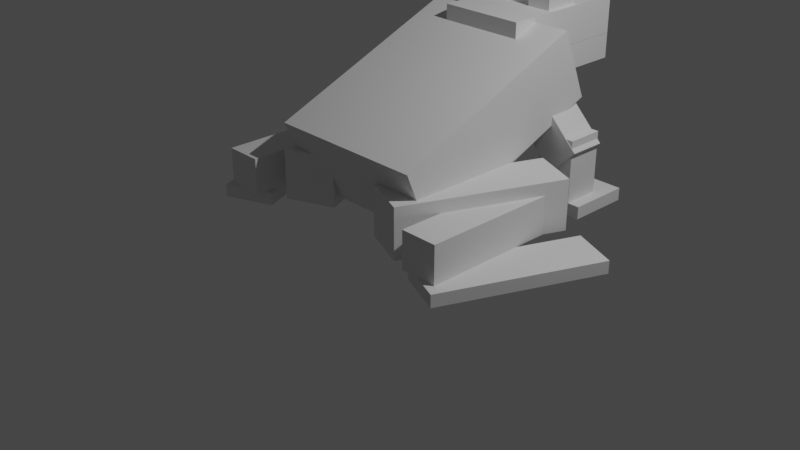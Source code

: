 # Source: Frog2.blend  (saved by Blender 2.91.10; exported with 4.5.12 LTS)
import bpy
from mathutils import Matrix  # noqa: F401  (used for matrix-valued properties, if any)

bpy.ops.wm.read_factory_settings(use_empty=True)
scene = bpy.context.scene
scene.name = 'Scene'

# ---- collections
col_collection = bpy.data.collections.new('Collection'); scene.collection.children.link(col_collection)

# ---- world
world_world = bpy.data.worlds.new('World'); scene.world = world_world
world_world.use_nodes = True; world_world.node_tree.nodes.clear()
_N = world_world.node_tree.nodes; _L = world_world.node_tree.links
n0 = _N.new('ShaderNodeOutputWorld'); n0.name = 'World Output'; n0.location = (300, 300)
n1 = _N.new('ShaderNodeBackground'); n1.name = 'Background'; n1.location = (10, 300)
n1.inputs[0].default_value = (0.05088, 0.05088, 0.05088, 1.0)
_L.new(n1.outputs[0], n0.inputs[0])
n0.is_active_output = True
world_world.color = (0.05088, 0.05088, 0.05088)
world_world.use_sun_shadow = False
world_world.sun_shadow_jitter_overblur = 0.0

# ---- cameras
cam_camera = bpy.data.cameras.new('Camera')
cam_camera.clip_end = 100.0
cam_camera.ortho_scale = 7.314

# ---- lights
light_light = bpy.data.lights.new('Light', 'POINT')
light_light.transmission_factor = 0.0
light_light.energy = 1000.0
light_light.shadow_soft_size = 0.1
light_light.shadow_maximum_resolution = 0.006
light_light.use_absolute_resolution = True

# ---- meshes
me_w_rfel = bpy.data.meshes.new('Würfel')
me_w_rfel.from_pydata([(-8.0, 4.0, 0.0), (-8.0, 4.0, 3.0), (-8.0, 11.0, 0.0), (-8.0, 11.0, 3.0), (3.0, 4.0, 0.0), (3.0, 4.0, 3.0), (3.0, 11.0, 0.0), (3.0, 11.0, 3.0)], [], [(0, 1, 3, 2), (2, 3, 7, 6), (6, 7, 5, 4), (4, 5, 1, 0), (2, 6, 4, 0), (7, 3, 1, 5)])
_uv = me_w_rfel.uv_layers.new(name='UV-Map')
_uv.uv.foreach_set('vector', [0.4688, 0.7109, 0.4688, 0.7344, 0.4141, 0.7344, 0.4141, 0.7109, 0.4141, 0.7109, 0.4141, 0.7344, 0.3281, 0.7344, 0.3281, 0.7109, 0.6094, 0.7109, 0.6094, 0.7344, 0.5547, 0.7344, 0.5547, 0.7109, 0.5547, 0.7109, 0.5547, 0.7344, 0.4688, 0.7344, 0.4688, 0.7109, 0.4688, 0.7344, 0.4688, 0.8203, 0.5234, 0.8203, 0.5234, 0.7344, 0.4141, 0.8203, 0.4141, 0.7344, 0.4688, 0.7344, 0.4688, 0.8203])
me_w_rfel.use_remesh_fix_poles = True
me_w_rfel.use_remesh_preserve_attributes = False
me_w_rfel.use_mirror_vertex_groups = False
me_w_rfel.update()
me_w_rfel_001 = bpy.data.meshes.new('Würfel.001')
me_w_rfel_001.from_pydata([(-8.0, 4.0, 1.0), (-8.0, 4.0, 3.0), (-8.0, 11.0, 1.0), (-8.0, 11.0, 3.0), (3.0, 4.0, 1.0), (3.0, 4.0, 3.0), (3.0, 11.0, 1.0), (3.0, 11.0, 3.0)], [], [(0, 1, 3, 2), (2, 3, 7, 6), (6, 7, 5, 4), (4, 5, 1, 0), (2, 6, 4, 0), (7, 3, 1, 5)])
_uv = me_w_rfel_001.uv_layers.new(name='UV-Map')
_uv.uv.foreach_set('vector', [0.4766, 0.8984, 0.4766, 0.9141, 0.4219, 0.9141, 0.4219, 0.8984, 0.4219, 0.8984, 0.4219, 0.9141, 0.3359, 0.9141, 0.3359, 0.8984, 0.6172, 0.8984, 0.6172, 0.9141, 0.5625, 0.9141, 0.5625, 0.8984, 0.5625, 0.8984, 0.5625, 0.9141, 0.4766, 0.9141, 0.4766, 0.8984, 0.4766, 0.9141, 0.4766, 1.0, 0.5312, 1.0, 0.5312, 0.9141, 0.4219, 1.0, 0.4219, 0.9141, 0.4766, 0.9141, 0.4766, 1.0])
me_w_rfel_001.use_remesh_fix_poles = True
me_w_rfel_001.use_remesh_preserve_attributes = False
me_w_rfel_001.use_mirror_vertex_groups = False
me_w_rfel_001.update()
me_w_rfel_002 = bpy.data.meshes.new('Würfel.002')
me_w_rfel_002.from_pydata([(0.0, 2.0, -1.0), (0.0, 2.0, 5.0), (0.0, 15.0, -1.0), (0.0, 15.0, 5.0), (17.0, 2.0, -1.0), (17.0, 2.0, 5.0), (17.0, 15.0, -1.0), (17.0, 15.0, 5.0)], [], [(0, 1, 3, 2), (2, 3, 7, 6), (6, 7, 5, 4), (4, 5, 1, 0), (2, 6, 4, 0), (7, 3, 1, 5)])
_uv = me_w_rfel_002.uv_layers.new(name='UV-Map')
_uv.uv.foreach_set('vector', [0.2344, 0.8203, 0.2344, 0.8672, 0.1328, 0.8672, 0.1328, 0.8203, 0.1328, 0.8203, 0.1328, 0.8672, 0.0, 0.8672, 0.0, 0.8203, 0.4688, 0.8203, 0.4688, 0.8672, 0.3672, 0.8672, 0.3672, 0.8203, 0.3672, 0.8203, 0.3672, 0.8672, 0.2344, 0.8672, 0.2344, 0.8203, 0.2344, 0.8672, 0.2344, 1.0, 0.3359, 1.0, 0.3359, 0.8672, 0.1328, 1.0, 0.1328, 0.8672, 0.2344, 0.8672, 0.2344, 1.0])
me_w_rfel_002.use_remesh_fix_poles = True
me_w_rfel_002.use_remesh_preserve_attributes = False
me_w_rfel_002.use_mirror_vertex_groups = False
me_w_rfel_002.update()
me_w_rfel_003 = bpy.data.meshes.new('Würfel.003')
me_w_rfel_003.from_pydata([(1.0, -2.0, 2.0), (1.0, -2.0, 8.0), (1.0, 1.0, 2.0), (1.0, 1.0, 8.0), (4.0, -2.0, 2.0), (4.0, -2.0, 8.0), (4.0, 1.0, 2.0), (4.0, 1.0, 8.0)], [], [(0, 1, 3, 2), (2, 3, 7, 6), (6, 7, 5, 4), (4, 5, 1, 0), (2, 6, 4, 0), (7, 3, 1, 5)])
_uv = me_w_rfel_003.uv_layers.new(name='UV-Map')
_uv.uv.foreach_set('vector', [0.04688, 0.6172, 0.04688, 0.6641, 0.02344, 0.6641, 0.02344, 0.6172, 0.02344, 0.6172, 0.02344, 0.6641, 0.0, 0.6641, 0.0, 0.6172, 0.09375, 0.6172, 0.09375, 0.6641, 0.07031, 0.6641, 0.07031, 0.6172, 0.07031, 0.6172, 0.07031, 0.6641, 0.04688, 0.6641, 0.04688, 0.6172, 0.04688, 0.6641, 0.04688, 0.6875, 0.07031, 0.6875, 0.07031, 0.6641, 0.02344, 0.6875, 0.02344, 0.6641, 0.04688, 0.6641, 0.04688, 0.6875])
me_w_rfel_003.use_remesh_fix_poles = True
me_w_rfel_003.use_remesh_preserve_attributes = False
me_w_rfel_003.use_mirror_vertex_groups = False
me_w_rfel_003.update()
me_w_rfel_004 = bpy.data.meshes.new('Würfel.004')
me_w_rfel_004.from_pydata([(1.0, 13.0, 2.0), (1.0, 13.0, 8.0), (1.0, 16.0, 2.0), (1.0, 16.0, 8.0), (4.0, 13.0, 2.0), (4.0, 13.0, 8.0), (4.0, 16.0, 2.0), (4.0, 16.0, 8.0)], [], [(0, 1, 3, 2), (2, 3, 7, 6), (6, 7, 5, 4), (4, 5, 1, 0), (2, 6, 4, 0), (7, 3, 1, 5)])
_uv = me_w_rfel_004.uv_layers.new(name='UV-Map')
_uv.uv.foreach_set('vector', [0.2109, 0.75, 0.2109, 0.7969, 0.1875, 0.7969, 0.1875, 0.75, 0.1875, 0.75, 0.1875, 0.7969, 0.1641, 0.7969, 0.1641, 0.75, 0.2578, 0.75, 0.2578, 0.7969, 0.2344, 0.7969, 0.2344, 0.75, 0.2344, 0.75, 0.2344, 0.7969, 0.2109, 0.7969, 0.2109, 0.75, 0.2109, 0.7969, 0.2109, 0.8203, 0.2344, 0.8203, 0.2344, 0.7969, 0.1875, 0.8203, 0.1875, 0.7969, 0.2109, 0.7969, 0.2109, 0.8203])
me_w_rfel_004.use_remesh_fix_poles = True
me_w_rfel_004.use_remesh_preserve_attributes = False
me_w_rfel_004.use_mirror_vertex_groups = False
me_w_rfel_004.update()
me_w_rfel_005 = bpy.data.meshes.new('Würfel.005')
me_w_rfel_005.from_pydata([(-2.0, 0.0, -1.0), (-2.0, 0.0, 5.0), (-2.0, 3.0, -1.0), (-2.0, 3.0, 5.0), (1.0, 0.0, -1.0), (1.0, 0.0, 5.0), (1.0, 3.0, -1.0), (1.0, 3.0, 5.0)], [], [(0, 1, 3, 2), (2, 3, 7, 6), (6, 7, 5, 4), (4, 5, 1, 0), (2, 6, 4, 0), (7, 3, 1, 5)])
_uv = me_w_rfel_005.uv_layers.new(name='UV-Map')
_uv.uv.foreach_set('vector', [0.04688, 0.75, 0.04688, 0.7969, 0.02344, 0.7969, 0.02344, 0.75, 0.02344, 0.75, 0.02344, 0.7969, 0.0, 0.7969, 0.0, 0.75, 0.09375, 0.75, 0.09375, 0.7969, 0.07031, 0.7969, 0.07031, 0.75, 0.07031, 0.75, 0.07031, 0.7969, 0.04688, 0.7969, 0.04688, 0.75, 0.04688, 0.7969, 0.04688, 0.8203, 0.07031, 0.8203, 0.07031, 0.7969, 0.02344, 0.8203, 0.02344, 0.7969, 0.04688, 0.7969, 0.04688, 0.8203])
me_w_rfel_005.use_remesh_fix_poles = True
me_w_rfel_005.use_remesh_preserve_attributes = False
me_w_rfel_005.use_mirror_vertex_groups = False
me_w_rfel_005.update()
me_w_rfel_006 = bpy.data.meshes.new('Würfel.006')
me_w_rfel_006.from_pydata([(-2.0, 13.0, -1.0), (-2.0, 13.0, 5.0), (-2.0, 16.0, -1.0), (-2.0, 16.0, 5.0), (1.0, 13.0, -1.0), (1.0, 13.0, 5.0), (1.0, 16.0, -1.0), (1.0, 16.0, 5.0)], [], [(0, 1, 3, 2), (2, 3, 7, 6), (6, 7, 5, 4), (4, 5, 1, 0), (2, 6, 4, 0), (7, 3, 1, 5)])
_uv = me_w_rfel_006.uv_layers.new(name='UV-Map')
_uv.uv.foreach_set('vector', [0.04688, 0.9297, 0.04688, 0.9766, 0.02344, 0.9766, 0.02344, 0.9297, 0.02344, 0.9297, 0.02344, 0.9766, 0.0, 0.9766, 0.0, 0.9297, 0.09375, 0.9297, 0.09375, 0.9766, 0.07031, 0.9766, 0.07031, 0.9297, 0.07031, 0.9297, 0.07031, 0.9766, 0.04688, 0.9766, 0.04688, 0.9297, 0.04688, 0.9766, 0.04688, 1.0, 0.07031, 1.0, 0.07031, 0.9766, 0.02344, 1.0, 0.02344, 0.9766, 0.04688, 0.9766, 0.04688, 1.0])
me_w_rfel_006.use_remesh_fix_poles = True
me_w_rfel_006.use_remesh_preserve_attributes = False
me_w_rfel_006.use_mirror_vertex_groups = False
me_w_rfel_006.update()
me_w_rfel_007 = bpy.data.meshes.new('Würfel.007')
me_w_rfel_007.from_pydata([(-1.0, -2.0, 0.0), (-1.0, -2.0, 1.0), (-1.0, 3.0, 0.0), (-1.0, 3.0, 1.0), (4.0, -2.0, 0.0), (4.0, -2.0, 1.0), (4.0, 3.0, 0.0), (4.0, 3.0, 1.0)], [], [(0, 1, 3, 2), (2, 3, 7, 6), (6, 7, 5, 4), (4, 5, 1, 0), (2, 6, 4, 0), (7, 3, 1, 5)])
_uv = me_w_rfel_007.uv_layers.new(name='UV-Map')
_uv.uv.foreach_set('vector', [0.2266, 0.4844, 0.2266, 0.4922, 0.1875, 0.4922, 0.1875, 0.4844, 0.1875, 0.4844, 0.1875, 0.4922, 0.1484, 0.4922, 0.1484, 0.4844, 0.3047, 0.4844, 0.3047, 0.4922, 0.2656, 0.4922, 0.2656, 0.4844, 0.2656, 0.4844, 0.2656, 0.4922, 0.2266, 0.4922, 0.2266, 0.4844, 0.2266, 0.4922, 0.2266, 0.5312, 0.2656, 0.5312, 0.2656, 0.4922, 0.1875, 0.5312, 0.1875, 0.4922, 0.2266, 0.4922, 0.2266, 0.5312])
me_w_rfel_007.use_remesh_fix_poles = True
me_w_rfel_007.use_remesh_preserve_attributes = False
me_w_rfel_007.use_mirror_vertex_groups = False
me_w_rfel_007.update()
me_w_rfel_008 = bpy.data.meshes.new('Würfel.008')
me_w_rfel_008.from_pydata([(-1.0, 12.0, 0.0), (-1.0, 12.0, 1.0), (-1.0, 17.0, 0.0), (-1.0, 17.0, 1.0), (4.0, 12.0, 0.0), (4.0, 12.0, 1.0), (4.0, 17.0, 0.0), (4.0, 17.0, 1.0)], [], [(0, 1, 3, 2), (2, 3, 7, 6), (6, 7, 5, 4), (4, 5, 1, 0), (2, 6, 4, 0), (7, 3, 1, 5)])
_uv = me_w_rfel_008.uv_layers.new(name='UV-Map')
_uv.uv.foreach_set('vector', [0.4531, 0.5156, 0.4531, 0.5234, 0.4141, 0.5234, 0.4141, 0.5156, 0.4141, 0.5156, 0.4141, 0.5234, 0.375, 0.5234, 0.375, 0.5156, 0.5312, 0.5156, 0.5312, 0.5234, 0.4922, 0.5234, 0.4922, 0.5156, 0.4922, 0.5156, 0.4922, 0.5234, 0.4531, 0.5234, 0.4531, 0.5156, 0.4531, 0.5234, 0.4531, 0.5625, 0.4922, 0.5625, 0.4922, 0.5234, 0.4141, 0.5625, 0.4141, 0.5234, 0.4531, 0.5234, 0.4531, 0.5625])
me_w_rfel_008.use_remesh_fix_poles = True
me_w_rfel_008.use_remesh_preserve_attributes = False
me_w_rfel_008.use_mirror_vertex_groups = False
me_w_rfel_008.update()
me_w_rfel_009 = bpy.data.meshes.new('Würfel.009')
me_w_rfel_009.from_pydata([(0.0, 7.0, 0.0), (0.0, 7.0, 3.0), (0.0, 9.0, 0.0), (0.0, 9.0, 3.0), (3.0, 7.0, 0.0), (3.0, 7.0, 3.0), (3.0, 9.0, 0.0), (3.0, 9.0, 3.0)], [], [(0, 1, 3, 2), (2, 3, 7, 6), (6, 7, 5, 4), (4, 5, 1, 0), (2, 6, 4, 0), (7, 3, 1, 5)])
_uv = me_w_rfel_009.uv_layers.new(name='UV-Map')
_uv.uv.foreach_set('vector', [0.3672, 0.7734, 0.3672, 0.7969, 0.3516, 0.7969, 0.3516, 0.7734, 0.3516, 0.7734, 0.3516, 0.7969, 0.3281, 0.7969, 0.3281, 0.7734, 0.4062, 0.7734, 0.4062, 0.7969, 0.3906, 0.7969, 0.3906, 0.7734, 0.3906, 0.7734, 0.3906, 0.7969, 0.3672, 0.7969, 0.3672, 0.7734, 0.3672, 0.7969, 0.3672, 0.8203, 0.3828, 0.8203, 0.3828, 0.7969, 0.3516, 0.8203, 0.3516, 0.7969, 0.3672, 0.7969, 0.3672, 0.8203])
me_w_rfel_009.use_remesh_fix_poles = True
me_w_rfel_009.use_remesh_preserve_attributes = False
me_w_rfel_009.use_mirror_vertex_groups = False
me_w_rfel_009.update()
me_w_rfel_010 = bpy.data.meshes.new('Würfel.010')
me_w_rfel_010.from_pydata([(0.0, 2.0, 0.0), (0.0, 2.0, 3.0), (0.0, 4.0, 0.0), (0.0, 4.0, 3.0), (3.0, 2.0, 0.0), (3.0, 2.0, 3.0), (3.0, 4.0, 0.0), (3.0, 4.0, 3.0)], [], [(0, 1, 3, 2), (2, 3, 7, 6), (6, 7, 5, 4), (4, 5, 1, 0), (2, 6, 4, 0), (7, 3, 1, 5)])
_uv = me_w_rfel_010.uv_layers.new(name='UV-Map')
_uv.uv.foreach_set('vector', [0.03906, 0.8828, 0.03906, 0.9062, 0.02344, 0.9062, 0.02344, 0.8828, 0.02344, 0.8828, 0.02344, 0.9062, 0.0, 0.9062, 0.0, 0.8828, 0.07812, 0.8828, 0.07812, 0.9062, 0.0625, 0.9062, 0.0625, 0.8828, 0.0625, 0.8828, 0.0625, 0.9062, 0.03906, 0.9062, 0.03906, 0.8828, 0.03906, 0.9062, 0.03906, 0.9297, 0.05469, 0.9297, 0.05469, 0.9062, 0.02344, 0.9297, 0.02344, 0.9062, 0.03906, 0.9062, 0.03906, 0.9297])
me_w_rfel_010.use_remesh_fix_poles = True
me_w_rfel_010.use_remesh_preserve_attributes = False
me_w_rfel_010.use_mirror_vertex_groups = False
me_w_rfel_010.update()
me_w_rfel_011 = bpy.data.meshes.new('Würfel.011')
me_w_rfel_011.from_pydata([(0.0, 0.0, 1.0), (0.0, 0.0, 5.0), (0.0, 4.0, 1.0), (0.0, 4.0, 5.0), (13.0, 0.0, 1.0), (13.0, 0.0, 5.0), (13.0, 4.0, 1.0), (13.0, 4.0, 5.0)], [], [(0, 1, 3, 2), (2, 3, 7, 6), (6, 7, 5, 4), (4, 5, 1, 0), (2, 6, 4, 0), (7, 3, 1, 5)])
_uv = me_w_rfel_011.uv_layers.new(name='UV-Map')
_uv.uv.foreach_set('vector', [0.2969, 0.6562, 0.2969, 0.6875, 0.2656, 0.6875, 0.2656, 0.6562, 0.2656, 0.6562, 0.2656, 0.6875, 0.1641, 0.6875, 0.1641, 0.6562, 0.4297, 0.6562, 0.4297, 0.6875, 0.3984, 0.6875, 0.3984, 0.6562, 0.3984, 0.6562, 0.3984, 0.6875, 0.2969, 0.6875, 0.2969, 0.6562, 0.2969, 0.6875, 0.2969, 0.7891, 0.3281, 0.7891, 0.3281, 0.6875, 0.2656, 0.7891, 0.2656, 0.6875, 0.2969, 0.6875, 0.2969, 0.7891])
me_w_rfel_011.use_remesh_fix_poles = True
me_w_rfel_011.use_remesh_preserve_attributes = False
me_w_rfel_011.use_mirror_vertex_groups = False
me_w_rfel_011.update()
me_w_rfel_012 = bpy.data.meshes.new('Würfel.012')
me_w_rfel_012.from_pydata([(0.0, 14.0, 1.0), (0.0, 14.0, 5.0), (0.0, 18.0, 1.0), (0.0, 18.0, 5.0), (13.0, 14.0, 1.0), (13.0, 14.0, 5.0), (13.0, 18.0, 1.0), (13.0, 18.0, 5.0)], [], [(0, 1, 3, 2), (2, 3, 7, 6), (6, 7, 5, 4), (4, 5, 1, 0), (2, 6, 4, 0), (7, 3, 1, 5)])
_uv = me_w_rfel_012.uv_layers.new(name='UV-Map')
_uv.uv.foreach_set('vector', [0.1328, 0.6875, 0.1328, 0.7188, 0.1016, 0.7188, 0.1016, 0.6875, 0.1016, 0.6875, 0.1016, 0.7188, 0.0, 0.7188, 0.0, 0.6875, 0.2656, 0.6875, 0.2656, 0.7188, 0.2344, 0.7188, 0.2344, 0.6875, 0.2344, 0.6875, 0.2344, 0.7188, 0.1328, 0.7188, 0.1328, 0.6875, 0.1328, 0.7188, 0.1328, 0.8203, 0.1641, 0.8203, 0.1641, 0.7188, 0.1016, 0.8203, 0.1016, 0.7188, 0.1328, 0.7188, 0.1328, 0.8203])
me_w_rfel_012.use_remesh_fix_poles = True
me_w_rfel_012.use_remesh_preserve_attributes = False
me_w_rfel_012.use_mirror_vertex_groups = False
me_w_rfel_012.update()
me_w_rfel_013 = bpy.data.meshes.new('Würfel.013')
me_w_rfel_013.from_pydata([(-4.0, 0.0, 1.0), (-4.0, 0.0, 4.0), (-4.0, 3.0, 1.0), (-4.0, 3.0, 4.0), (9.0, 0.0, 1.0), (9.0, 0.0, 4.0), (9.0, 3.0, 1.0), (9.0, 3.0, 4.0)], [], [(0, 1, 3, 2), (2, 3, 7, 6), (6, 7, 5, 4), (4, 5, 1, 0), (2, 6, 4, 0), (7, 3, 1, 5)])
_uv = me_w_rfel_013.uv_layers.new(name='UV-Map')
_uv.uv.foreach_set('vector', [0.125, 0.4531, 0.125, 0.4766, 0.1016, 0.4766, 0.1016, 0.4531, 0.1016, 0.4531, 0.1016, 0.4766, 0.0, 0.4766, 0.0, 0.4531, 0.25, 0.4531, 0.25, 0.4766, 0.2266, 0.4766, 0.2266, 0.4531, 0.2266, 0.4531, 0.2266, 0.4766, 0.125, 0.4766, 0.125, 0.4531, 0.125, 0.4766, 0.125, 0.5781, 0.1484, 0.5781, 0.1484, 0.4766, 0.1016, 0.5781, 0.1016, 0.4766, 0.125, 0.4766, 0.125, 0.5781])
me_w_rfel_013.use_remesh_fix_poles = True
me_w_rfel_013.use_remesh_preserve_attributes = False
me_w_rfel_013.use_mirror_vertex_groups = False
me_w_rfel_013.update()
me_w_rfel_014 = bpy.data.meshes.new('Würfel.014')
me_w_rfel_014.from_pydata([(-4.0, 14.0, 1.0), (-4.0, 14.0, 4.0), (-4.0, 17.0, 1.0), (-4.0, 17.0, 4.0), (9.0, 14.0, 1.0), (9.0, 14.0, 4.0), (9.0, 17.0, 1.0), (9.0, 17.0, 4.0)], [], [(0, 1, 3, 2), (2, 3, 7, 6), (6, 7, 5, 4), (4, 5, 1, 0), (2, 6, 4, 0), (7, 3, 1, 5)])
_uv = me_w_rfel_014.uv_layers.new(name='UV-Map')
_uv.uv.foreach_set('vector', [0.2891, 0.5312, 0.2891, 0.5547, 0.2656, 0.5547, 0.2656, 0.5312, 0.2656, 0.5312, 0.2656, 0.5547, 0.1641, 0.5547, 0.1641, 0.5312, 0.4141, 0.5312, 0.4141, 0.5547, 0.3906, 0.5547, 0.3906, 0.5312, 0.3906, 0.5312, 0.3906, 0.5547, 0.2891, 0.5547, 0.2891, 0.5312, 0.2891, 0.5547, 0.2891, 0.6562, 0.3125, 0.6562, 0.3125, 0.5547, 0.2656, 0.6562, 0.2656, 0.5547, 0.2891, 0.5547, 0.2891, 0.6562])
me_w_rfel_014.use_remesh_fix_poles = True
me_w_rfel_014.use_remesh_preserve_attributes = False
me_w_rfel_014.use_mirror_vertex_groups = False
me_w_rfel_014.update()
me_w_rfel_015 = bpy.data.meshes.new('Würfel.015')
me_w_rfel_015.from_pydata([(-5.0, 0.0, 0.0), (-5.0, 0.0, 1.0), (-5.0, 4.0, 0.0), (-5.0, 4.0, 1.0), (8.0, 0.0, 0.0), (8.0, 0.0, 1.0), (8.0, 4.0, 0.0), (8.0, 4.0, 1.0)], [], [(0, 1, 3, 2), (2, 3, 7, 6), (6, 7, 5, 4), (4, 5, 1, 0), (2, 6, 4, 0), (7, 3, 1, 5)])
_uv = me_w_rfel_015.uv_layers.new(name='UV-Map')
_uv.uv.foreach_set('vector', [0.4609, 0.5625, 0.4609, 0.5703, 0.4297, 0.5703, 0.4297, 0.5625, 0.4297, 0.5625, 0.4297, 0.5703, 0.3281, 0.5703, 0.3281, 0.5625, 0.5938, 0.5625, 0.5938, 0.5703, 0.5625, 0.5703, 0.5625, 0.5625, 0.5625, 0.5625, 0.5625, 0.5703, 0.4609, 0.5703, 0.4609, 0.5625, 0.4609, 0.5703, 0.4609, 0.6719, 0.4922, 0.6719, 0.4922, 0.5703, 0.4297, 0.6719, 0.4297, 0.5703, 0.4609, 0.5703, 0.4609, 0.6719])
me_w_rfel_015.use_remesh_fix_poles = True
me_w_rfel_015.use_remesh_preserve_attributes = False
me_w_rfel_015.use_mirror_vertex_groups = False
me_w_rfel_015.update()
me_w_rfel_016 = bpy.data.meshes.new('Würfel.016')
me_w_rfel_016.from_pydata([(-5.0, 18.0, 0.0), (-5.0, 18.0, 1.0), (-5.0, 22.0, 0.0), (-5.0, 22.0, 1.0), (8.0, 18.0, 0.0), (8.0, 18.0, 1.0), (8.0, 22.0, 0.0), (8.0, 22.0, 1.0)], [], [(0, 1, 3, 2), (2, 3, 7, 6), (6, 7, 5, 4), (4, 5, 1, 0), (2, 6, 4, 0), (7, 3, 1, 5)])
_uv = me_w_rfel_016.uv_layers.new(name='UV-Map')
_uv.uv.foreach_set('vector', [0.1328, 0.5781, 0.1328, 0.5859, 0.1016, 0.5859, 0.1016, 0.5781, 0.1016, 0.5781, 0.1016, 0.5859, 0.0, 0.5859, 0.0, 0.5781, 0.2656, 0.5781, 0.2656, 0.5859, 0.2344, 0.5859, 0.2344, 0.5781, 0.2344, 0.5781, 0.2344, 0.5859, 0.1328, 0.5859, 0.1328, 0.5781, 0.1328, 0.5859, 0.1328, 0.6875, 0.1641, 0.6875, 0.1641, 0.5859, 0.1016, 0.6875, 0.1016, 0.5859, 0.1328, 0.5859, 0.1328, 0.6875])
me_w_rfel_016.use_remesh_fix_poles = True
me_w_rfel_016.use_remesh_preserve_attributes = False
me_w_rfel_016.use_mirror_vertex_groups = False
me_w_rfel_016.update()
arm_skelett = bpy.data.armatures.new('Skelett')  # bones are not reproduced
arm_skelett_001 = bpy.data.armatures.new('Skelett.001')  # bones are not reproduced
arm_skelett_002 = bpy.data.armatures.new('Skelett.002')  # bones are not reproduced
arm_skelett_003 = bpy.data.armatures.new('Skelett.003')  # bones are not reproduced
arm_skelett_004 = bpy.data.armatures.new('Skelett.004')  # bones are not reproduced
arm_skelett_005 = bpy.data.armatures.new('Skelett.005')  # bones are not reproduced
arm_skelett_006 = bpy.data.armatures.new('Skelett.006')  # bones are not reproduced
arm_skelett_007 = bpy.data.armatures.new('Skelett.007')  # bones are not reproduced
arm_skelett_008 = bpy.data.armatures.new('Skelett.008')  # bones are not reproduced
arm_skelett_009 = bpy.data.armatures.new('Skelett.009')  # bones are not reproduced

# ---- objects
ob_cube_001 = bpy.data.objects.new('cube.001', me_w_rfel)
ob_cube_002 = bpy.data.objects.new('cube.002', me_w_rfel_001)
ob_cube_003 = bpy.data.objects.new('cube.003', me_w_rfel_002)
ob_cube_004 = bpy.data.objects.new('cube.004', me_w_rfel_003)
ob_cube_005 = bpy.data.objects.new('cube.005', me_w_rfel_004)
ob_cube_006 = bpy.data.objects.new('cube.006', me_w_rfel_005)
ob_cube_007 = bpy.data.objects.new('cube.007', me_w_rfel_006)
ob_cube_008 = bpy.data.objects.new('cube.008', me_w_rfel_007)
ob_cube_009 = bpy.data.objects.new('cube.009', me_w_rfel_008)
ob_cube_010 = bpy.data.objects.new('cube.010', me_w_rfel_009)
ob_cube_011 = bpy.data.objects.new('cube.011', me_w_rfel_010)
ob_cube_012 = bpy.data.objects.new('cube.012', me_w_rfel_011)
ob_cube_013 = bpy.data.objects.new('cube.013', me_w_rfel_012)
ob_cube_014 = bpy.data.objects.new('cube.014', me_w_rfel_013)
ob_cube_015 = bpy.data.objects.new('cube.015', me_w_rfel_014)
ob_cube_016 = bpy.data.objects.new('cube.016', me_w_rfel_015)
ob_cube = bpy.data.objects.new('cube', me_w_rfel_016)
ob_skelett = bpy.data.objects.new('Skelett', arm_skelett)
ob_skelett_001 = bpy.data.objects.new('Skelett.001', arm_skelett_001)
ob_skelett_002 = bpy.data.objects.new('Skelett.002', arm_skelett_002)
ob_skelett_003 = bpy.data.objects.new('Skelett.003', arm_skelett_003)
ob_skelett_004 = bpy.data.objects.new('Skelett.004', arm_skelett_004)
ob_skelett_005 = bpy.data.objects.new('Skelett.005', arm_skelett_005)
ob_skelett_006 = bpy.data.objects.new('Skelett.006', arm_skelett_006)
ob_skelett_007 = bpy.data.objects.new('Skelett.007', arm_skelett_007)
ob_skelett_008 = bpy.data.objects.new('Skelett.008', arm_skelett_008)
ob_skelett_009 = bpy.data.objects.new('Skelett.009', arm_skelett_009)
ob_light = bpy.data.objects.new('Light', light_light)
ob_camera = bpy.data.objects.new('Camera', cam_camera)

# ---- transforms, parenting, visibility, modifiers, constraints
ob_cube_001.parent = ob_skelett_001
ob_cube_001.matrix_parent_inverse = Matrix(((1.0, -0.0, 0.0, -0.0), (-0.0, 1.0, -0.0, 0.0), (0.0, -0.0, 1.0, -1.847), (-0.0, 0.0, -0.0, 1.0)))
ob_cube_001.location = (-1.16, 1.703, 1.855)
ob_cube_001.rotation_euler = (0.0, 0.0, -1.573)
ob_cube_001.scale = (0.1672, 0.1672, 0.1672)
ob_cube_001.lineart.crease_threshold = 0.0
_vg = ob_cube_001.vertex_groups.new(name='Bone')
_vg.add([0, 1, 2, 3, 4, 5, 6, 7], 1.0, 'REPLACE')
_m = ob_cube_001.modifiers.new('Skelett', 'ARMATURE')
_m.object = ob_skelett_001
ob_cube_002.parent = ob_skelett
ob_cube_002.matrix_parent_inverse = Matrix(((1.852, -0.0, 0.0, -0.0), (-0.0, 0.3881, -1.811, 2.481), (0.0, 1.811, 0.3881, -2.411), (-0.0, 0.0, -0.0, 1.0)))
ob_cube_002.location = (-1.16, 1.703, 1.349)
ob_cube_002.rotation_euler = (0.0, 0.0, -1.573)
ob_cube_002.scale = (0.1672, 0.1672, 0.1672)
ob_cube_002.lineart.crease_threshold = 0.0
_vg = ob_cube_002.vertex_groups.new(name='Bone')
_vg.add([0, 1, 2, 3, 4, 5, 6, 7], 1.0, 'REPLACE')
_m = ob_cube_002.modifiers.new('Skelett', 'ARMATURE')
_m.object = ob_skelett
ob_cube_003.parent = ob_skelett_001
ob_cube_003.matrix_parent_inverse = Matrix(((1.0, -0.0, 0.0, -0.0), (-0.0, 1.0, -0.0, 0.0), (0.0, -0.0, 1.0, -1.847), (-0.0, 0.0, -0.0, 1.0)))
ob_cube_003.location = (-1.327, 1.871, 1.521)
ob_cube_003.rotation_euler = (0.0, 0.3927, -1.573)
ob_cube_003.scale = (0.1672, 0.1672, 0.1672)
ob_cube_003.lineart.crease_threshold = 0.0
_vg = ob_cube_003.vertex_groups.new(name='Bone')
_vg.add([0, 1, 2, 3, 4, 5, 6, 7], 1.0, 'REPLACE')
_m = ob_cube_003.modifiers.new('Skelett', 'ARMATURE')
_m.object = ob_skelett_001
ob_cube_004.parent = ob_skelett_002
ob_cube_004.matrix_parent_inverse = Matrix(((1.652, -0.0, 0.0, -1.391), (0.0, -1.652, -0.02636, 2.793), (0.0, 0.02636, -1.652, 2.833), (-0.0, 0.0, 0.0, 1.0)))
ob_cube_004.location = (1.684, 2.03, 0.5178)
ob_cube_004.rotation_euler = (0.7854, 0.0, -1.573)
ob_cube_004.scale = (0.1672, 0.1672, 0.1672)
ob_cube_004.lineart.crease_threshold = 0.0
_vg = ob_cube_004.vertex_groups.new(name='Bone')
_vg.add([0, 1, 2, 3, 4, 5, 6, 7], 1.0, 'REPLACE')
_m = ob_cube_004.modifiers.new('Skelett', 'ARMATURE')
_m.object = ob_skelett_002
ob_cube_005.parent = ob_skelett_003
ob_cube_005.matrix_parent_inverse = Matrix(((1.652, 0.0, 0.0, 1.367), (0.0, -1.652, -0.02636, 2.793), (0.0, 0.02636, -1.652, 2.833), (-0.0, 0.0, 0.0, 1.0)))
ob_cube_005.location = (-3.333, 2.043, 2.19)
ob_cube_005.rotation_euler = (-0.7854, 0.0, -1.573)
ob_cube_005.scale = (0.1672, 0.1672, 0.1672)
ob_cube_005.lineart.crease_threshold = 0.0
_vg = ob_cube_005.vertex_groups.new(name='Bone')
_vg.add([0, 1, 2, 3, 4, 5, 6, 7], 1.0, 'REPLACE')
_m = ob_cube_005.modifiers.new('Skelett', 'ARMATURE')
_m.object = ob_skelett_003
ob_cube_006.parent = ob_skelett_002
ob_cube_006.matrix_parent_inverse = Matrix(((1.652, -0.0, 0.0, -1.391), (0.0, -1.652, -0.02636, 2.793), (0.0, 0.02636, -1.652, 2.833), (-0.0, 0.0, 0.0, 1.0)))
ob_cube_006.location = (1.014, 1.536, 0.1834)
ob_cube_006.rotation_euler = (0.0, 0.0, -1.573)
ob_cube_006.scale = (0.1672, 0.1672, 0.1672)
ob_cube_006.lineart.crease_threshold = 0.0
_vg = ob_cube_006.vertex_groups.new(name='Bone')
_vg.add([0, 1, 2, 3, 4, 5, 6, 7], 1.0, 'REPLACE')
_m = ob_cube_006.modifiers.new('Skelett', 'ARMATURE')
_m.object = ob_skelett_002
ob_cube_007.parent = ob_skelett_003
ob_cube_007.matrix_parent_inverse = Matrix(((1.652, 0.0, 0.0, 1.367), (0.0, -1.652, -0.02636, 2.793), (0.0, 0.02636, -1.652, 2.833), (-0.0, 0.0, 0.0, 1.0)))
ob_cube_007.location = (-3.668, 1.561, 0.1834)
ob_cube_007.rotation_euler = (0.0, 0.0, -1.573)
ob_cube_007.scale = (0.1672, 0.1672, 0.1672)
ob_cube_007.lineart.crease_threshold = 0.0
_vg = ob_cube_007.vertex_groups.new(name='Bone')
_vg.add([0, 1, 2, 3, 4, 5, 6, 7], 1.0, 'REPLACE')
_m = ob_cube_007.modifiers.new('Skelett', 'ARMATURE')
_m.object = ob_skelett_003
ob_cube_008.parent = ob_skelett_002
ob_cube_008.matrix_parent_inverse = Matrix(((1.652, -0.0, 0.0, -1.391), (0.0, -1.652, -0.02636, 2.793), (0.0, 0.02636, -1.652, 2.833), (-0.0, 0.0, 0.0, 1.0)))
ob_cube_008.location = (1.182, 2.032, 0.02859)
ob_cube_008.rotation_euler = (0.0, 0.0, -1.573)
ob_cube_008.scale = (0.1672, 0.1672, 0.1672)
ob_cube_008.lineart.crease_threshold = 0.0
_vg = ob_cube_008.vertex_groups.new(name='Bone')
_vg.add([0, 1, 2, 3, 4, 5, 6, 7], 1.0, 'REPLACE')
_m = ob_cube_008.modifiers.new('Skelett', 'ARMATURE')
_m.object = ob_skelett_002
ob_cube_009.parent = ob_skelett_003
ob_cube_009.matrix_parent_inverse = Matrix(((1.652, 0.0, 0.0, 1.367), (0.0, -1.652, -0.02636, 2.793), (0.0, 0.02636, -1.652, 2.833), (-0.0, 0.0, 0.0, 1.0)))
ob_cube_009.location = (-3.667, 2.044, 0.008095)
ob_cube_009.rotation_euler = (0.0, 0.0, -1.573)
ob_cube_009.scale = (0.1672, 0.1672, 0.1672)
ob_cube_009.lineart.crease_threshold = 0.0
_vg = ob_cube_009.vertex_groups.new(name='Bone')
_vg.add([0, 1, 2, 3, 4, 5, 6, 7], 1.0, 'REPLACE')
_m = ob_cube_009.modifiers.new('Skelett', 'ARMATURE')
_m.object = ob_skelett_003
ob_cube_010.parent = ob_skelett_001
ob_cube_010.matrix_parent_inverse = Matrix(((1.0, -0.0, 0.0, -0.0), (-0.0, 1.0, -0.0, 0.0), (0.0, -0.0, 1.0, -1.847), (-0.0, 0.0, -0.0, 1.0)))
ob_cube_010.location = (-1.606, 2.373, 2.19)
ob_cube_010.rotation_euler = (0.0, 0.0, -1.573)
ob_cube_010.scale = (0.1672, 0.1672, 0.1672)
ob_cube_010.lineart.crease_threshold = 0.0
_vg = ob_cube_010.vertex_groups.new(name='Bone')
_vg.add([0, 1, 2, 3, 4, 5, 6, 7], 1.0, 'REPLACE')
_m = ob_cube_010.modifiers.new('Skelett', 'ARMATURE')
_m.object = ob_skelett_001
ob_cube_011.parent = ob_skelett_001
ob_cube_011.matrix_parent_inverse = Matrix(((1.0, -0.0, 0.0, -0.0), (-0.0, 1.0, -0.0, 0.0), (0.0, -0.0, 1.0, -1.847), (-0.0, 0.0, -0.0, 1.0)))
ob_cube_011.location = (-0.04464, 2.369, 2.19)
ob_cube_011.rotation_euler = (0.0, 0.0, -1.573)
ob_cube_011.scale = (0.1672, 0.1672, 0.1672)
ob_cube_011.lineart.crease_threshold = 0.0
_vg = ob_cube_011.vertex_groups.new(name='Bone')
_vg.add([0, 1, 2, 3, 4, 5, 6, 7], 1.0, 'REPLACE')
_m = ob_cube_011.modifiers.new('Skelett', 'ARMATURE')
_m.object = ob_skelett_001
ob_cube_012.parent = ob_skelett_004
ob_cube_012.matrix_parent_inverse = Matrix(((1.257, -0.0, -0.0, -1.099), (-0.0, 0.06522, -1.256, 0.7343), (-0.0, 1.256, 0.06522, 1.433), (-0.0, 0.0, -0.0, 1.0)))
ob_cube_012.location = (1.347, 1.028, 0.01617)
ob_cube_012.rotation_euler = (0.0, 0.0, -1.966)
ob_cube_012.scale = (0.1672, 0.1672, 0.1672)
ob_cube_012.lineart.crease_threshold = 0.0
_vg = ob_cube_012.vertex_groups.new(name='Bone')
_vg.add([0, 1, 2, 3, 4, 5, 6, 7], 1.0, 'REPLACE')
_m = ob_cube_012.modifiers.new('Skelett', 'ARMATURE')
_m.object = ob_skelett_004
ob_cube_013.parent = ob_skelett_005
ob_cube_013.matrix_parent_inverse = Matrix(((1.257, -0.0, 0.0, 0.8476), (-0.0, 0.06522, -1.256, 0.7343), (-0.0, 1.256, 0.06522, 1.433), (-0.0, 0.0, -0.0, 1.0)))
ob_cube_013.location = (-4.007, 0.03842, 0.01617)
ob_cube_013.rotation_euler = (0.0, -0.0, -1.181)
ob_cube_013.scale = (0.1672, 0.1672, 0.1672)
ob_cube_013.lineart.crease_threshold = 0.0
_vg = ob_cube_013.vertex_groups.new(name='Bone')
_vg.add([0, 1, 2, 3, 4, 5, 6, 7], 1.0, 'REPLACE')
_m = ob_cube_013.modifiers.new('Skelett', 'ARMATURE')
_m.object = ob_skelett_005
ob_cube_014.parent = ob_skelett_008
ob_cube_014.matrix_parent_inverse = Matrix(((1.674, -0.0, 0.0, -2.605), (-0.0, 0.04629, 1.673, -0.5709), (0.0, -1.673, 0.04629, 1.65), (0.0, 0.0, -0.0, 1.0)))
ob_cube_014.location = (1.344, 0.1918, 0.01617)
ob_cube_014.rotation_euler = (0.0, 0.0, -1.573)
ob_cube_014.scale = (0.1672, 0.1672, 0.1672)
ob_cube_014.lineart.crease_threshold = 0.0
_vg = ob_cube_014.vertex_groups.new(name='Bone')
_vg.add([0, 1, 2, 3, 4, 5, 6, 7], 1.0, 'REPLACE')
_m = ob_cube_014.modifiers.new('Skelett', 'ARMATURE')
_m.object = ob_skelett_008
ob_cube_015.parent = ob_skelett_009
ob_cube_015.matrix_parent_inverse = Matrix(((1.674, -0.0, -0.0, 2.511), (-0.0, 0.04629, 1.673, -0.5709), (0.0, -1.673, 0.04629, 1.65), (0.0, 0.0, -0.0, 1.0)))
ob_cube_015.location = (-4.173, 0.2061, 0.01617)
ob_cube_015.rotation_euler = (0.0, 0.0, -1.573)
ob_cube_015.scale = (0.1672, 0.1672, 0.1672)
ob_cube_015.lineart.crease_threshold = 0.0
_vg = ob_cube_015.vertex_groups.new(name='Bone')
_vg.add([0, 1, 2, 3, 4, 5, 6, 7], 1.0, 'REPLACE')
_m = ob_cube_015.modifiers.new('Skelett', 'ARMATURE')
_m.object = ob_skelett_009
ob_cube_016.parent = ob_skelett_006
ob_cube_016.matrix_parent_inverse = Matrix(((1.118, -0.5761, -0.0, -2.467), (0.02988, 0.05798, -1.256, 0.1636), (0.5753, 1.116, 0.06522, 0.373), (-0.0, 0.0, -0.0, 1.0)))
ob_cube_016.location = (1.846, 0.02329, 0.01617)
ob_cube_016.rotation_euler = (0.0, 0.0, -1.966)
ob_cube_016.scale = (0.1672, 0.1672, 0.1672)
ob_cube_016.lineart.crease_threshold = 0.0
_vg = ob_cube_016.vertex_groups.new(name='Bone')
_vg.add([0, 1, 2, 3, 4, 5, 6, 7], 1.0, 'REPLACE')
_m = ob_cube_016.modifiers.new('Skelett', 'ARMATURE')
_m.object = ob_skelett_006
ob_cube.parent = ob_skelett_007
ob_cube.matrix_parent_inverse = Matrix(((1.119, 0.5741, 3.704e-09, 2.408), (-0.02978, 0.05803, -1.256, 0.1654), (-0.5733, 1.117, 0.06522, 0.4071), (-0.0, -0.0, -0.0, 1.0)))
ob_cube.location = (-5.181, -1.296, 0.01617)
ob_cube.rotation_euler = (0.0, -0.0, -1.181)
ob_cube.scale = (0.1672, 0.1672, 0.1672)
ob_cube.lineart.crease_threshold = 0.0
_vg = ob_cube.vertex_groups.new(name='Bone')
_vg.add([0, 1, 2, 3, 4, 5, 6, 7], 1.0, 'REPLACE')
_m = ob_cube.modifiers.new('Skelett', 'ARMATURE')
_m.object = ob_skelett_007
ob_skelett.location = (0.0, 0.9923, 1.583)
ob_skelett.rotation_euler = (-1.36, -0.0, 0.0)
ob_skelett.scale = (0.54, 0.54, 0.54)
ob_skelett.show_in_front = True
ob_skelett.lineart.crease_threshold = 0.0
ob_skelett_001.location = (0.0, 0.0, 1.847)
ob_skelett_001.show_in_front = True
ob_skelett_001.lineart.crease_threshold = 0.0
ob_skelett_002.location = (0.842, 1.663, 1.742)
ob_skelett_002.rotation_euler = (-3.126, -0.0, 0.0)
ob_skelett_002.scale = (0.6053, 0.6053, 0.6053)
ob_skelett_002.show_in_front = True
ob_skelett_002.lineart.crease_threshold = 0.0
ob_skelett_003.location = (-0.8276, 1.663, 1.742)
ob_skelett_003.rotation_euler = (-3.126, -0.0, 0.0)
ob_skelett_003.scale = (0.6053, 0.6053, 0.6053)
ob_skelett_003.show_in_front = True
ob_skelett_003.lineart.crease_threshold = 0.0
ob_skelett_004.location = (0.8743, -1.168, 0.5241)
ob_skelett_004.rotation_euler = (-1.519, -0.0, 0.0)
ob_skelett_004.scale = (0.7952, 0.7952, 0.7952)
ob_skelett_004.show_in_front = True
ob_skelett_004.lineart.crease_threshold = 0.0
ob_skelett_005.location = (-0.674, -1.168, 0.5241)
ob_skelett_005.rotation_euler = (-1.519, -0.0, 0.0)
ob_skelett_005.scale = (0.7952, 0.7952, 0.7952)
ob_skelett_005.show_in_front = True
ob_skelett_005.lineart.crease_threshold = 0.0
ob_skelett_006.location = (1.605, -1.168, 0.1146)
ob_skelett_006.rotation_euler = (-1.519, -0.0, -0.4759)
ob_skelett_006.scale = (0.7952, 0.7952, 0.7952)
ob_skelett_006.show_in_front = True
ob_skelett_006.lineart.crease_threshold = 0.0
ob_skelett_007.location = (-1.553, -1.168, 0.1146)
ob_skelett_007.rotation_euler = (-1.519, -0.0, 0.4741)
ob_skelett_007.scale = (0.7952, 0.7952, 0.7952)
ob_skelett_007.show_in_front = True
ob_skelett_007.lineart.crease_threshold = 0.0
ob_skelett_008.location = (1.556, 0.9949, 0.3136)
ob_skelett_008.rotation_euler = (1.543, -0.0, 0.0)
ob_skelett_008.scale = (0.5973, 0.5973, 0.5973)
ob_skelett_008.show_in_front = True
ob_skelett_008.lineart.crease_threshold = 0.0
ob_skelett_009.location = (-1.5, 0.9949, 0.3136)
ob_skelett_009.rotation_euler = (1.543, -0.0, 0.0)
ob_skelett_009.scale = (0.5973, 0.5973, 0.5973)
ob_skelett_009.show_in_front = True
ob_skelett_009.lineart.crease_threshold = 0.0
ob_light.location = (5.127, 1.072, 7.29)
ob_light.rotation_euler = (0.6503, 0.05522, 1.866)
ob_light.scale = (1.238, 1.238, 1.238)
ob_light.lock_rotations_4d = False
ob_light.empty_display_type = 'ARROWS'
ob_light.color = (0.0, 0.0, 0.0, 0.0)
ob_light.lineart.crease_threshold = 0.0
ob_camera.location = (9.19, -8.744, 6.12)
ob_camera.rotation_euler = (1.109, 0.0, 0.8149)
ob_camera.scale = (1.238, 1.238, 1.238)
ob_camera.lock_rotations_4d = False
ob_camera.empty_display_type = 'ARROWS'
ob_camera.color = (0.0, 0.0, 0.0, 0.0)
ob_camera.display_type = 'WIRE'
ob_camera.lineart.crease_threshold = 0.0

# ---- collection membership
scene.collection.objects.link(ob_cube_001)
scene.collection.objects.link(ob_cube_002)
scene.collection.objects.link(ob_cube_003)
scene.collection.objects.link(ob_cube_004)
scene.collection.objects.link(ob_cube_005)
scene.collection.objects.link(ob_cube_006)
scene.collection.objects.link(ob_cube_007)
scene.collection.objects.link(ob_cube_008)
scene.collection.objects.link(ob_cube_009)
scene.collection.objects.link(ob_cube_010)
scene.collection.objects.link(ob_cube_011)
scene.collection.objects.link(ob_cube_012)
scene.collection.objects.link(ob_cube_013)
scene.collection.objects.link(ob_cube_014)
scene.collection.objects.link(ob_cube_015)
scene.collection.objects.link(ob_cube_016)
scene.collection.objects.link(ob_cube)
scene.collection.objects.link(ob_skelett)
scene.collection.objects.link(ob_skelett_001)
scene.collection.objects.link(ob_skelett_002)
scene.collection.objects.link(ob_skelett_003)
scene.collection.objects.link(ob_skelett_004)
scene.collection.objects.link(ob_skelett_005)
scene.collection.objects.link(ob_skelett_006)
scene.collection.objects.link(ob_skelett_007)
scene.collection.objects.link(ob_skelett_008)
scene.collection.objects.link(ob_skelett_009)
col_collection.objects.link(ob_light)
col_collection.objects.link(ob_camera)

# ---- scene / render settings (as saved in the file)
scene.camera = ob_camera
scene.frame_start = 1; scene.frame_end = 350; scene.frame_set(250)
scene.render.engine = 'BLENDER_EEVEE_NEXT'
scene.cycles.use_denoising = False
scene.cycles.samples = 128
scene.cycles.sampling_pattern = 'TABULATED_SOBOL'
scene.cycles.use_adaptive_sampling = False
scene.cycles.use_light_tree = False
scene.view_settings.view_transform = 'Filmic'
bpy.context.view_layer.update()
